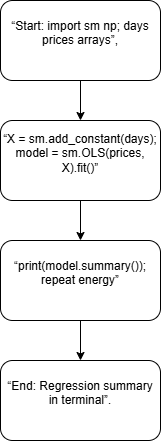

The diagram above was exported from draw.io. Its source (the exported page's mxGraphModel, read from the mxfile embedded in the PNG):
<mxGraphModel dx="860" dy="499" grid="1" gridSize="10" guides="1" tooltips="1" connect="1" arrows="1" fold="1" page="1" pageScale="1" pageWidth="827" pageHeight="1169" math="0" shadow="0">
  <root>
    <mxCell id="0" />
    <mxCell id="1" parent="0" />
    <mxCell id="3xsDmSq_1NPaOQH90CMa-5" edge="1" parent="1" source="3xsDmSq_1NPaOQH90CMa-1" style="edgeStyle=orthogonalEdgeStyle;rounded=0;orthogonalLoop=1;jettySize=auto;html=1;exitX=0.5;exitY=1;exitDx=0;exitDy=0;entryX=0.5;entryY=0;entryDx=0;entryDy=0;" target="3xsDmSq_1NPaOQH90CMa-2">
      <mxGeometry relative="1" as="geometry" />
    </mxCell>
    <mxCell id="3xsDmSq_1NPaOQH90CMa-1" parent="1" style="rounded=1;whiteSpace=wrap;html=1;" value="&#10;“Start: import sm np; days prices arrays”,&#10;&#10;" vertex="1">
      <mxGeometry height="80" width="160" x="280" as="geometry" />
    </mxCell>
    <mxCell id="3xsDmSq_1NPaOQH90CMa-6" edge="1" parent="1" source="3xsDmSq_1NPaOQH90CMa-2" style="edgeStyle=orthogonalEdgeStyle;rounded=0;orthogonalLoop=1;jettySize=auto;html=1;exitX=0.5;exitY=1;exitDx=0;exitDy=0;entryX=0.5;entryY=0;entryDx=0;entryDy=0;" target="3xsDmSq_1NPaOQH90CMa-3">
      <mxGeometry relative="1" as="geometry" />
    </mxCell>
    <mxCell id="3xsDmSq_1NPaOQH90CMa-2" parent="1" style="rounded=1;whiteSpace=wrap;html=1;" value="&#10;“X = sm.add_constant(days); model = sm.OLS(prices, X).fit()”&#10;&#10;" vertex="1">
      <mxGeometry height="80" width="160" x="280" y="120" as="geometry" />
    </mxCell>
    <mxCell id="3xsDmSq_1NPaOQH90CMa-7" edge="1" parent="1" source="3xsDmSq_1NPaOQH90CMa-3" style="edgeStyle=orthogonalEdgeStyle;rounded=0;orthogonalLoop=1;jettySize=auto;html=1;exitX=0.5;exitY=1;exitDx=0;exitDy=0;entryX=0.5;entryY=0;entryDx=0;entryDy=0;" target="3xsDmSq_1NPaOQH90CMa-4">
      <mxGeometry relative="1" as="geometry" />
    </mxCell>
    <mxCell id="3xsDmSq_1NPaOQH90CMa-3" parent="1" style="rounded=1;whiteSpace=wrap;html=1;" value="&#10;“print(model.summary()); repeat energy”&#10;&#10;" vertex="1">
      <mxGeometry height="80" width="160" x="280" y="240" as="geometry" />
    </mxCell>
    <mxCell id="3xsDmSq_1NPaOQH90CMa-4" parent="1" style="rounded=1;whiteSpace=wrap;html=1;" value="&#10; “End: Regression summary in terminal”.&#10;&#10;" vertex="1">
      <mxGeometry height="80" width="160" x="280" y="360" as="geometry" />
    </mxCell>
  </root>
</mxGraphModel>